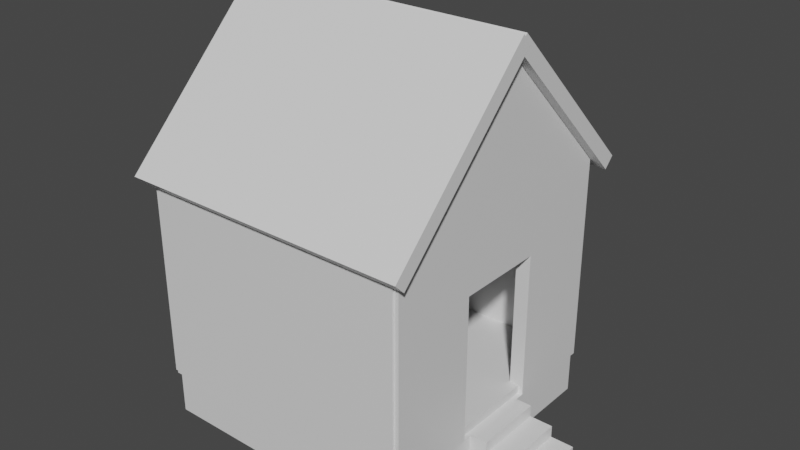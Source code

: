 # Source: houseBasic.blend  (saved by Blender 2.91.10; exported with 4.5.12 LTS)
import bpy
from mathutils import Matrix  # noqa: F401  (used for matrix-valued properties, if any)

bpy.ops.wm.read_factory_settings(use_empty=True)
scene = bpy.context.scene
scene.name = 'Scene'

# ---- collections
col_collection = bpy.data.collections.new('Collection'); scene.collection.children.link(col_collection)

# ---- materials (node trees are filled in below, after node groups)
mat_material = bpy.data.materials.new('Material')
mat_material.alpha_threshold = 0.0
mat_material.use_transparent_shadow = False
mat_material.line_color = (0.0, 0.0, 0.0, 1.0)

# ---- material node trees
mat_material.use_nodes = True; mat_material.node_tree.nodes.clear()
_N = mat_material.node_tree.nodes; _L = mat_material.node_tree.links
n0 = _N.new('ShaderNodeOutputMaterial'); n0.name = 'Material Output'; n0.location = (300, 300)
n1 = _N.new('ShaderNodeBsdfPrincipled'); n1.name = 'Principled BSDF'; n1.location = (10, 300)
n1.distribution = 'GGX'
n1.subsurface_method = 'BURLEY'
n1.inputs[2].default_value = 0.4
n1.inputs[3].default_value = 1.45
n1.inputs[27].default_value = (0.0, 0.0, 0.0, 1.0)
n1.inputs[28].default_value = 1.0
_L.new(n1.outputs[0], n0.inputs[0])
n0.is_active_output = True

# ---- world
world_world = bpy.data.worlds.new('World'); scene.world = world_world
world_world.use_nodes = True; world_world.node_tree.nodes.clear()
_N = world_world.node_tree.nodes; _L = world_world.node_tree.links
n0 = _N.new('ShaderNodeOutputWorld'); n0.name = 'World Output'; n0.location = (300, 300)
n1 = _N.new('ShaderNodeBackground'); n1.name = 'Background'; n1.location = (10, 300)
n1.inputs[0].default_value = (0.05088, 0.05088, 0.05088, 1.0)
_L.new(n1.outputs[0], n0.inputs[0])
n0.is_active_output = True
world_world.color = (0.05088, 0.05088, 0.05088)
world_world.use_sun_shadow = False
world_world.sun_shadow_jitter_overblur = 0.0

# ---- meshes
me_cube = bpy.data.meshes.new('Cube')
me_cube.from_pydata([(5.0, 5.0, 1.0), (5.0, 5.0, -1.0), (5.0, -5.0, 1.0), (5.0, -5.0, -1.0), (-5.0, 5.0, 1.0), (-5.0, 5.0, -1.0), (-5.0, -5.0, 1.0), (-5.0, -5.0, -1.0)], [], [(0, 4, 6, 2), (3, 2, 6, 7), (7, 6, 4, 5), (5, 1, 3, 7), (1, 0, 2, 3), (5, 4, 0, 1)])
_uv = me_cube.uv_layers.new(name='UVMap')
_uv.uv.foreach_set('vector', [0.625, 0.5, 0.875, 0.5, 0.875, 0.75, 0.625, 0.75, 0.375, 0.75, 0.625, 0.75, 0.625, 1.0, 0.375, 1.0, 0.375, 0.0, 0.625, 0.0, 0.625, 0.25, 0.375, 0.25, 0.125, 0.5, 0.375, 0.5, 0.375, 0.75, 0.125, 0.75, 0.375, 0.5, 0.625, 0.5, 0.625, 0.75, 0.375, 0.75, 0.375, 0.25, 0.625, 0.25, 0.625, 0.5, 0.375, 0.5])
me_cube.materials.append(mat_material)
me_cube.use_remesh_preserve_volume = False
me_cube.use_remesh_preserve_attributes = False
me_cube.use_mirror_vertex_groups = False
me_cube.update()
me_cube_001 = bpy.data.meshes.new('Cube.001')
me_cube_001.from_pydata([(5.0, -4.615, 8.157), (5.0, -4.615, 0.206), (5.0, -5.15, 8.157), (5.0, -5.15, 0.206), (-5.0, -4.615, 8.157), (-5.0, -4.615, 0.206), (-5.0, -5.15, 8.157), (-5.0, -5.15, 0.206)], [], [(0, 4, 6, 2), (3, 2, 6, 7), (7, 6, 4, 5), (5, 1, 3, 7), (1, 0, 2, 3), (5, 4, 0, 1)])
_uv = me_cube_001.uv_layers.new(name='UVMap')
_uv.uv.foreach_set('vector', [0.625, 0.5, 0.875, 0.5, 0.875, 0.75, 0.625, 0.75, 0.375, 0.75, 0.625, 0.75, 0.625, 1.0, 0.375, 1.0, 0.375, 0.0, 0.625, 0.0, 0.625, 0.25, 0.375, 0.25, 0.125, 0.5, 0.375, 0.5, 0.375, 0.75, 0.125, 0.75, 0.375, 0.5, 0.625, 0.5, 0.625, 0.75, 0.375, 0.75, 0.375, 0.25, 0.625, 0.25, 0.625, 0.5, 0.375, 0.5])
me_cube_001.materials.append(mat_material)
me_cube_001.use_remesh_preserve_volume = False
me_cube_001.use_remesh_preserve_attributes = False
me_cube_001.use_mirror_vertex_groups = False
me_cube_001.update()
me_cube_002 = bpy.data.meshes.new('Cube.002')
me_cube_002.from_pydata([(5.0, -4.615, 8.157), (5.0, -4.615, 0.206), (5.0, -5.15, 8.157), (5.0, -5.15, 0.206), (-5.0, -4.615, 8.157), (-5.0, -4.615, 0.206), (-5.0, -5.15, 8.157), (-5.0, -5.15, 0.206)], [], [(0, 4, 6, 2), (3, 2, 6, 7), (7, 6, 4, 5), (5, 1, 3, 7), (1, 0, 2, 3), (5, 4, 0, 1)])
_uv = me_cube_002.uv_layers.new(name='UVMap')
_uv.uv.foreach_set('vector', [0.625, 0.5, 0.875, 0.5, 0.875, 0.75, 0.625, 0.75, 0.375, 0.75, 0.625, 0.75, 0.625, 1.0, 0.375, 1.0, 0.375, 0.0, 0.625, 0.0, 0.625, 0.25, 0.375, 0.25, 0.125, 0.5, 0.375, 0.5, 0.375, 0.75, 0.125, 0.75, 0.375, 0.5, 0.625, 0.5, 0.625, 0.75, 0.375, 0.75, 0.375, 0.25, 0.625, 0.25, 0.625, 0.5, 0.375, 0.5])
me_cube_002.materials.append(mat_material)
me_cube_002.use_remesh_preserve_volume = False
me_cube_002.use_remesh_preserve_attributes = False
me_cube_002.use_mirror_vertex_groups = False
me_cube_002.update()
me_cube_003 = bpy.data.meshes.new('Cube.003')
me_cube_003.from_pydata([(-5.195, 0.1173, 8.157), (-5.195, 0.1173, 0.206), (-4.661, 0.1173, 8.157), (-4.661, 0.1173, 0.206), (-5.195, -9.883, 8.157), (-5.195, -9.883, 0.206), (-4.661, -9.883, 8.157), (-4.661, -9.883, 0.206), (-5.195, -4.883, 0.206), (-4.661, -4.883, 13.17), (-4.661, -4.883, 0.206), (-5.195, -4.883, 13.17)], [], [(11, 4, 6, 9), (10, 9, 6, 7), (7, 6, 4, 5), (8, 1, 3, 10), (1, 0, 2, 3), (8, 11, 0, 1), (5, 4, 11, 8), (5, 8, 10, 7), (3, 2, 9, 10), (0, 11, 9, 2)])
_uv = me_cube_003.uv_layers.new(name='UVMap')
_uv.uv.foreach_set('vector', [0.75, 0.5, 0.875, 0.5, 0.875, 0.75, 0.75, 0.75, 0.375, 0.875, 0.625, 0.875, 0.625, 1.0, 0.375, 1.0, 0.375, 0.0, 0.625, 0.0, 0.625, 0.25, 0.375, 0.25, 0.25, 0.5, 0.375, 0.5, 0.375, 0.75, 0.25, 0.75, 0.375, 0.5, 0.625, 0.5, 0.625, 0.75, 0.375, 0.75, 0.375, 0.375, 0.625, 0.375, 0.625, 0.5, 0.375, 0.5, 0.375, 0.25, 0.625, 0.25, 0.625, 0.375, 0.375, 0.375, 0.125, 0.5, 0.25, 0.5, 0.25, 0.75, 0.125, 0.75, 0.375, 0.75, 0.625, 0.75, 0.625, 0.875, 0.375, 0.875, 0.625, 0.5, 0.75, 0.5, 0.75, 0.75, 0.625, 0.75])
me_cube_003.materials.append(mat_material)
me_cube_003.use_remesh_preserve_volume = False
me_cube_003.use_remesh_preserve_attributes = False
me_cube_003.use_mirror_vertex_groups = False
me_cube_003.update()
me_cube_004 = bpy.data.meshes.new('Cube.004')
me_cube_004.from_pydata([(-5.195, 0.1173, 8.157), (-5.195, 0.1173, 0.206), (-4.661, 0.1173, 8.157), (-4.661, 0.1173, 0.206), (-5.195, -9.883, 8.157), (-5.195, -9.883, 0.206), (-4.661, -9.883, 8.157), (-4.661, -9.883, 0.206), (-5.195, -3.216, 0.206), (-5.195, -6.549, 0.206), (-4.661, -6.549, 0.206), (-4.661, -3.216, 0.206), (-5.195, 0.1173, 4.182), (-4.661, -9.883, 5.663), (-4.661, 0.1173, 5.663), (-5.195, -9.883, 5.663), (-5.195, -6.549, 5.663), (-5.195, -3.216, 5.663), (-4.661, -3.216, 5.663), (-4.661, -6.549, 5.663), (-4.661, -4.883, 13.25), (-5.195, -4.883, 13.25), (-4.661, -4.883, 5.663), (-5.195, -4.883, 5.663)], [], [(14, 2, 20, 22, 18), (13, 6, 4, 15), (8, 1, 3, 11), (12, 0, 2, 14), (15, 4, 21, 23, 16), (5, 9, 10, 7), (9, 8, 11, 10), (0, 12, 17, 23, 21), (4, 6, 20, 21), (22, 19, 16, 23), (3, 14, 18, 11), (16, 19, 10, 9), (5, 15, 16, 9), (8, 17, 12, 1), (1, 12, 14, 3), (7, 13, 15, 5), (10, 19, 13, 7), (18, 17, 8, 11), (18, 22, 23, 17), (0, 21, 20, 2), (6, 13, 19, 22, 20)])
_uv = me_cube_004.uv_layers.new(name='UVMap')
_uv.uv.foreach_set('vector', [0.5, 0.75, 0.625, 0.75, 0.625, 0.875, 0.5, 0.875, 0.5, 0.8333, 0.5, 0.0, 0.625, 0.0, 0.625, 0.25, 0.5, 0.25, 0.2917, 0.5, 0.375, 0.5, 0.375, 0.75, 0.2917, 0.75, 0.5, 0.5, 0.625, 0.5, 0.625, 0.75, 0.5, 0.75, 0.5, 0.25, 0.625, 0.25, 0.625, 0.375, 0.5, 0.375, 0.5, 0.3333, 0.125, 0.5, 0.2083, 0.5, 0.2083, 0.75, 0.125, 0.75, 0.2083, 0.5, 0.2917, 0.5, 0.2917, 0.75, 0.2083, 0.75, 0.625, 0.5, 0.5, 0.5, 0.5, 0.4167, 0.5, 0.375, 0.625, 0.375, 0.875, 0.5, 0.875, 0.75, 0.75, 0.75, 0.75, 0.5, 0.5, 0.875, 0.5, 0.9167, 0.5, 0.3333, 0.5, 0.375, 0.375, 0.75, 0.5, 0.75, 0.5, 0.8333, 0.375, 0.8333, 0.5, 0.3333, 0.5, 0.9167, 0.375, 0.9167, 0.2083, 0.5, 0.375, 0.25, 0.5, 0.25, 0.5, 0.3333, 0.375, 0.3333, 0.375, 0.4167, 0.5, 0.4167, 0.5, 0.5, 0.375, 0.5, 0.375, 0.5, 0.5, 0.5, 0.5, 0.75, 0.375, 0.75, 0.375, 0.0, 0.5, 0.0, 0.5, 0.25, 0.375, 0.25, 0.375, 0.9167, 0.5, 0.9167, 0.5, 1.0, 0.375, 1.0, 0.0, 0.0, 0.0, 0.0, 0.0, 0.0, 0.0, 0.0, 0.5, 0.8333, 0.5, 0.875, 0.5, 0.375, 0.5, 0.4167, 0.625, 0.5, 0.75, 0.5, 0.75, 0.75, 0.625, 0.75, 0.625, 1.0, 0.5, 1.0, 0.5, 0.9167, 0.5, 0.875, 0.625, 0.875])
me_cube_004.materials.append(mat_material)
me_cube_004.use_remesh_preserve_volume = False
me_cube_004.use_remesh_preserve_attributes = False
me_cube_004.use_mirror_vertex_groups = False
me_cube_004.update()
me_cube_005 = bpy.data.meshes.new('Cube.005')
me_cube_005.from_pydata([(1.305, 1.305, -0.6656), (1.305, -1.305, -0.6656), (-1.305, 1.305, 0.6656), (-1.305, 1.305, -0.6656), (-1.305, -1.305, 0.6656), (-1.305, -1.305, -0.6656), (0.435, 1.305, -0.6656), (-0.435, 1.305, -0.6656), (-0.435, -1.305, 0.6656), (-0.435, -1.305, -0.6656), (0.435, -1.305, -0.6656), (-0.435, 1.305, 0.6656), (1.305, 1.305, -0.2219), (-1.305, -1.305, -0.2219), (-1.305, -1.305, 0.2219), (1.305, -1.305, -0.2219), (-1.305, 1.305, 0.2219), (-1.305, 1.305, -0.2219), (-0.435, 1.305, 0.2219), (-0.435, 1.305, -0.2219), (0.435, 1.305, 0.2219), (0.435, 1.305, -0.2219), (0.435, -1.305, 0.2219), (0.435, -1.305, -0.2219), (-0.435, -1.305, 0.2219), (-0.435, -1.305, -0.2219)], [], [(11, 2, 4, 8), (14, 4, 2, 16), (6, 0, 1, 10), (24, 22, 20, 18), (3, 7, 9, 5), (7, 6, 10, 9), (20, 22, 23, 21), (23, 15, 12, 21), (16, 2, 11, 18, 19, 7, 3, 17), (1, 15, 23, 10), (7, 19, 18, 20, 21, 6), (6, 21, 12, 0), (24, 8, 4, 14, 13, 5, 9, 25), (0, 12, 15, 1), (24, 18, 11, 8), (5, 13, 17, 3), (13, 14, 16, 17), (10, 23, 22, 24, 25, 9)])
_uv = me_cube_005.uv_layers.new(name='UVMap')
_uv.uv.foreach_set('vector', [0.7917, 0.5, 0.875, 0.5, 0.875, 0.75, 0.7917, 0.75, 0.5417, 0.0, 0.625, 0.0, 0.625, 0.25, 0.5417, 0.25, 0.2917, 0.5, 0.375, 0.5, 0.375, 0.75, 0.2917, 0.75, 0.5417, 0.9167, 0.5417, 0.8333, 0.5417, 0.4167, 0.5417, 0.3333, 0.125, 0.5, 0.2083, 0.5, 0.2083, 0.75, 0.125, 0.75, 0.2083, 0.5, 0.2917, 0.5, 0.2917, 0.75, 0.2083, 0.75, 0.5417, 0.4167, 0.5417, 0.8333, 0.4583, 0.8333, 0.4583, 0.4167, 0.4583, 0.8333, 0.4583, 0.75, 0.4583, 0.5, 0.4583, 0.4167, 0.5417, 0.25, 0.625, 0.25, 0.625, 0.3333, 0.5417, 0.3333, 0.4583, 0.3333, 0.375, 0.3333, 0.375, 0.25, 0.4583, 0.25, 0.375, 0.75, 0.4583, 0.75, 0.4583, 0.8333, 0.375, 0.8333, 0.375, 0.3333, 0.4583, 0.3333, 0.5417, 0.3333, 0.5417, 0.4167, 0.4583, 0.4167, 0.375, 0.4167, 0.375, 0.4167, 0.4583, 0.4167, 0.4583, 0.5, 0.375, 0.5, 0.5417, 0.9167, 0.625, 0.9167, 0.625, 1.0, 0.5417, 1.0, 0.4583, 1.0, 0.375, 1.0, 0.375, 0.9167, 0.4583, 0.9167, 0.375, 0.5, 0.4583, 0.5, 0.4583, 0.75, 0.375, 0.75, 0.5417, 0.9167, 0.5417, 0.3333, 0.7917, 0.5, 0.625, 0.9167, 0.375, 0.0, 0.4583, 0.0, 0.4583, 0.25, 0.375, 0.25, 0.4583, 0.0, 0.5417, 0.0, 0.5417, 0.25, 0.4583, 0.25, 0.375, 0.8333, 0.4583, 0.8333, 0.5417, 0.8333, 0.5417, 0.9167, 0.4583, 0.9167, 0.375, 0.9167])
me_cube_005.materials.append(mat_material)
me_cube_005.use_remesh_preserve_volume = False
me_cube_005.use_remesh_preserve_attributes = False
me_cube_005.use_mirror_vertex_groups = False
me_cube_005.update()
me_cube_006 = bpy.data.meshes.new('Cube.006')
me_cube_006.from_pydata([(5.548, -7.505, 7.182), (5.548, -1.883, 1.56), (5.548, -7.883, 6.804), (5.548, -2.261, 1.181), (-5.438, -7.505, 7.182), (-5.438, -1.883, 1.56), (-5.438, -7.883, 6.804), (-5.438, -2.261, 1.181)], [], [(0, 4, 6, 2), (3, 2, 6, 7), (7, 6, 4, 5), (5, 1, 3, 7), (1, 0, 2, 3), (5, 4, 0, 1)])
_uv = me_cube_006.uv_layers.new(name='UVMap')
_uv.uv.foreach_set('vector', [0.625, 0.5, 0.875, 0.5, 0.875, 0.75, 0.625, 0.75, 0.375, 0.75, 0.625, 0.75, 0.625, 1.0, 0.375, 1.0, 0.375, 0.0, 0.625, 0.0, 0.625, 0.25, 0.375, 0.25, 0.125, 0.5, 0.375, 0.5, 0.375, 0.75, 0.125, 0.75, 0.375, 0.5, 0.625, 0.5, 0.625, 0.75, 0.375, 0.75, 0.375, 0.25, 0.625, 0.25, 0.625, 0.5, 0.375, 0.5])
me_cube_006.materials.append(mat_material)
me_cube_006.use_remesh_preserve_volume = False
me_cube_006.use_remesh_preserve_attributes = False
me_cube_006.use_mirror_vertex_groups = False
me_cube_006.update()
me_cube_007 = bpy.data.meshes.new('Cube.007')
me_cube_007.from_pydata([(5.46, -7.505, 7.182), (5.46, -1.883, 1.56), (5.46, -7.883, 6.804), (5.46, -2.261, 1.181), (-5.556, -7.505, 7.182), (-5.556, -1.883, 1.56), (-5.556, -7.883, 6.804), (-5.556, -2.261, 1.181)], [], [(0, 4, 6, 2), (3, 2, 6, 7), (7, 6, 4, 5), (5, 1, 3, 7), (1, 0, 2, 3), (5, 4, 0, 1)])
_uv = me_cube_007.uv_layers.new(name='UVMap')
_uv.uv.foreach_set('vector', [0.625, 0.5, 0.875, 0.5, 0.875, 0.75, 0.625, 0.75, 0.375, 0.75, 0.625, 0.75, 0.625, 1.0, 0.375, 1.0, 0.375, 0.0, 0.625, 0.0, 0.625, 0.25, 0.375, 0.25, 0.125, 0.5, 0.375, 0.5, 0.375, 0.75, 0.125, 0.75, 0.375, 0.5, 0.625, 0.5, 0.625, 0.75, 0.375, 0.75, 0.375, 0.25, 0.625, 0.25, 0.625, 0.5, 0.375, 0.5])
me_cube_007.materials.append(mat_material)
me_cube_007.use_remesh_preserve_volume = False
me_cube_007.use_remesh_preserve_attributes = False
me_cube_007.use_mirror_vertex_groups = False
me_cube_007.update()

# ---- objects
ob_floor = bpy.data.objects.new('Floor', me_cube)
ob_wallside = bpy.data.objects.new('WallSide', me_cube_001)
ob_wallside_001 = bpy.data.objects.new('WallSide.001', me_cube_002)
ob_wallnodoor = bpy.data.objects.new('WallNoDoor', me_cube_003)
ob_walldoor = bpy.data.objects.new('WallDoor', me_cube_004)
ob_stairs = bpy.data.objects.new('Stairs', me_cube_005)
ob_roof = bpy.data.objects.new('Roof', me_cube_006)
ob_roof_001 = bpy.data.objects.new('Roof.001', me_cube_007)

# ---- transforms, parenting, visibility, modifiers, constraints
ob_floor.location = (0.0, 0.0, 0.0)
ob_floor.lock_rotations_4d = False
ob_floor.empty_display_type = 'ARROWS'
ob_floor.lineart.crease_threshold = 0.0
ob_wallside.location = (0.0, 0.0, 0.4861)
ob_wallside.lock_rotations_4d = False
ob_wallside.empty_display_type = 'ARROWS'
ob_wallside.lineart.crease_threshold = 0.0
ob_wallside_001.location = (0.0, 9.699, 0.4861)
ob_wallside_001.lock_rotations_4d = False
ob_wallside_001.empty_display_type = 'ARROWS'
ob_wallside_001.lineart.crease_threshold = 0.0
ob_wallnodoor.location = (0.0, 4.811, 0.4861)
ob_wallnodoor.lock_rotations_4d = False
ob_wallnodoor.empty_display_type = 'ARROWS'
ob_wallnodoor.lineart.crease_threshold = 0.0
ob_walldoor.location = (9.828, 4.811, 0.4861)
ob_walldoor.lock_rotations_4d = False
ob_walldoor.empty_display_type = 'ARROWS'
ob_walldoor.lineart.crease_threshold = 0.0
ob_stairs.location = (6.1, 0.1166, -0.1214)
ob_stairs.lock_rotations_4d = False
ob_stairs.empty_display_type = 'ARROWS'
ob_stairs.lineart.crease_threshold = 0.0
ob_roof.location = (0.0, 7.612, 6.854)
ob_roof.lock_rotations_4d = False
ob_roof.empty_display_type = 'ARROWS'
ob_roof.lineart.crease_threshold = 0.0
ob_roof_001.location = (0.0, -7.561, 6.854)
ob_roof_001.rotation_euler = (0.0, -0.0, 3.142)
ob_roof_001.lock_rotations_4d = False
ob_roof_001.empty_display_type = 'ARROWS'
ob_roof_001.lineart.crease_threshold = 0.0

# ---- collection membership
col_collection.objects.link(ob_floor)
col_collection.objects.link(ob_wallside)
col_collection.objects.link(ob_wallside_001)
col_collection.objects.link(ob_wallnodoor)
col_collection.objects.link(ob_walldoor)
col_collection.objects.link(ob_stairs)
col_collection.objects.link(ob_roof)
col_collection.objects.link(ob_roof_001)

# ---- scene / render settings (as saved in the file)
scene.frame_start = 1; scene.frame_end = 250; scene.frame_set(1)
scene.render.engine = 'BLENDER_EEVEE_NEXT'
scene.cycles.use_denoising = False
scene.cycles.samples = 128
scene.cycles.sampling_pattern = 'TABULATED_SOBOL'
scene.cycles.use_adaptive_sampling = False
scene.cycles.use_light_tree = False
scene.view_settings.view_transform = 'Filmic'
bpy.context.view_layer.update()

# ---- added for rendering (the .blend has no active camera and no usable light): camera, sun
cam_auto = bpy.data.cameras.new('AutoCamera')
cam_auto.lens = 50.0
cam_auto.sensor_width = 36.0
cam_auto.clip_end = 1000.0
ob_auto_camera = bpy.data.objects.new('AutoCamera', cam_auto)
scene.collection.objects.link(ob_auto_camera)
ob_auto_camera.location = (22.1052, -25.3337, 23.4239)
ob_auto_camera.rotation_euler = (1.09748, -7.21219e-08, 0.694738)
scene.camera = ob_auto_camera
light_auto_sun = bpy.data.lights.new('AutoSun', 'SUN')
light_auto_sun.energy = 3.0
light_auto_sun.angle = 0.0523599
ob_auto_sun = bpy.data.objects.new('AutoSun', light_auto_sun)
scene.collection.objects.link(ob_auto_sun)
ob_auto_sun.rotation_euler = (0.872665, 0.174533, 0.523599)
bpy.context.view_layer.update()
